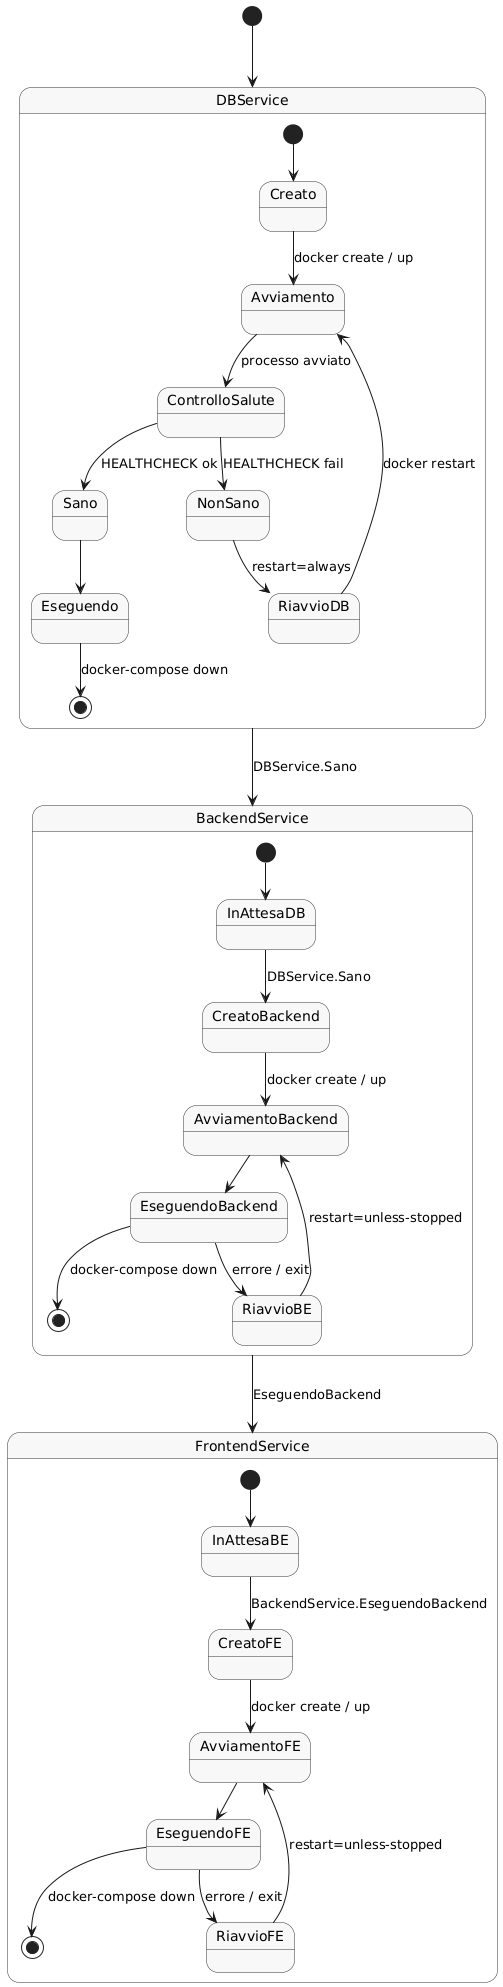

The diagram above was rendered by PlantUML. Its source (embedded in the PNG):
@startuml
skinparam state {
  BackgroundColor #F8F8F8
  BorderColor #333
}

[*] --> DBService

state DBService {
  [*] --> Creato
  Creato --> Avviamento : docker create / up
  Avviamento --> ControlloSalute : processo avviato
  ControlloSalute --> Sano    : HEALTHCHECK ok
  ControlloSalute --> NonSano : HEALTHCHECK fail
  NonSano --> RiavvioDB      : restart=always
  RiavvioDB --> Avviamento   : docker restart
  Sano --> Eseguendo
  Eseguendo --> [*]           : docker-compose down
}

DBService --> BackendService : DBService.Sano

state BackendService {
  [*] --> InAttesaDB
  InAttesaDB --> CreatoBackend : DBService.Sano
  CreatoBackend --> AvviamentoBackend : docker create / up
  AvviamentoBackend --> EseguendoBackend
  EseguendoBackend --> RiavvioBE  : errore / exit
  RiavvioBE --> AvviamentoBackend : restart=unless-stopped
  EseguendoBackend --> [*]         : docker-compose down
}

BackendService --> FrontendService : EseguendoBackend

state FrontendService {
  [*] --> InAttesaBE
  InAttesaBE --> CreatoFE : BackendService.EseguendoBackend
  CreatoFE --> AvviamentoFE : docker create / up
  AvviamentoFE --> EseguendoFE
  EseguendoFE --> RiavvioFE : errore / exit
  RiavvioFE --> AvviamentoFE : restart=unless-stopped
  EseguendoFE --> [*]        : docker-compose down
}
@enduml